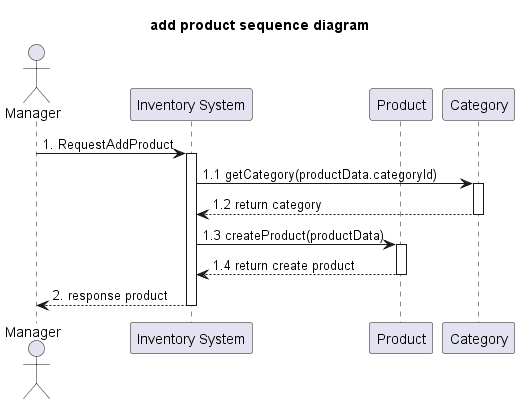

The diagram above was rendered by PlantUML. Its source (embedded in the PNG):
@startuml
'example
title add product sequence diagram

actor Manager as actorManager
participant "Inventory System" as InventorySystem
participant "Product" as classProduct
participant "Category" as classCategory

actorManager -> InventorySystem: 1. RequestAddProduct
activate InventorySystem

InventorySystem -> classCategory: 1.1 getCategory(productData.categoryId)
activate classCategory

classCategory --> InventorySystem: 1.2 return category
deactivate classCategory

InventorySystem -> classProduct: 1.3 createProduct(productData)
activate classProduct


classProduct --> InventorySystem: 1.4 return create product
deactivate classProduct

InventorySystem --> actorManager: 2. response product
deactivate InventorySystem


@enduml